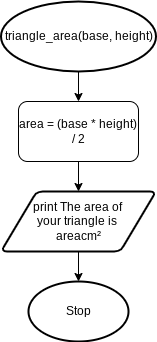

The diagram above was exported from draw.io. Its source (the exported page's mxGraphModel, read from the mxfile embedded in the PNG):
<mxGraphModel dx="594" dy="529" grid="1" gridSize="10" guides="1" tooltips="1" connect="1" arrows="1" fold="1" page="1" pageScale="1" pageWidth="827" pageHeight="1169" math="0" shadow="0">
  <root>
    <mxCell id="0" />
    <mxCell id="1" parent="0" />
    <mxCell id="6" style="edgeStyle=none;html=1;exitX=0.5;exitY=1;exitDx=0;exitDy=0;exitPerimeter=0;entryX=0.5;entryY=0;entryDx=0;entryDy=0;" parent="1" source="2" target="19" edge="1">
      <mxGeometry relative="1" as="geometry">
        <mxPoint x="340" y="100" as="targetPoint" />
      </mxGeometry>
    </mxCell>
    <mxCell id="2" value="triangle_area(base, height)" style="strokeWidth=2;html=1;shape=mxgraph.flowchart.start_1;whiteSpace=wrap;" parent="1" vertex="1">
      <mxGeometry x="262.5" y="10" width="155" height="70" as="geometry" />
    </mxCell>
    <mxCell id="12" style="edgeStyle=none;html=1;exitX=0.5;exitY=1;exitDx=0;exitDy=0;entryX=0.5;entryY=0;entryDx=0;entryDy=0;entryPerimeter=0;" parent="1" source="9" target="11" edge="1">
      <mxGeometry relative="1" as="geometry" />
    </mxCell>
    <mxCell id="9" value="print The area of &lt;br&gt;your triangle is &lt;br&gt;areacm²" style="shape=parallelogram;html=1;strokeWidth=2;perimeter=parallelogramPerimeter;whiteSpace=wrap;rounded=1;arcSize=12;size=0.23;" parent="1" vertex="1">
      <mxGeometry x="262.5" y="200" width="155" height="60" as="geometry" />
    </mxCell>
    <mxCell id="11" value="Stop" style="strokeWidth=2;html=1;shape=mxgraph.flowchart.start_1;whiteSpace=wrap;" parent="1" vertex="1">
      <mxGeometry x="290" y="290" width="100" height="60" as="geometry" />
    </mxCell>
    <mxCell id="20" style="edgeStyle=none;html=1;exitX=0.5;exitY=1;exitDx=0;exitDy=0;entryX=0.5;entryY=0;entryDx=0;entryDy=0;" edge="1" parent="1" source="19" target="9">
      <mxGeometry relative="1" as="geometry" />
    </mxCell>
    <mxCell id="19" value="area = (base * height) / 2" style="rounded=1;whiteSpace=wrap;html=1;" vertex="1" parent="1">
      <mxGeometry x="280" y="110" width="120" height="60" as="geometry" />
    </mxCell>
  </root>
</mxGraphModel>